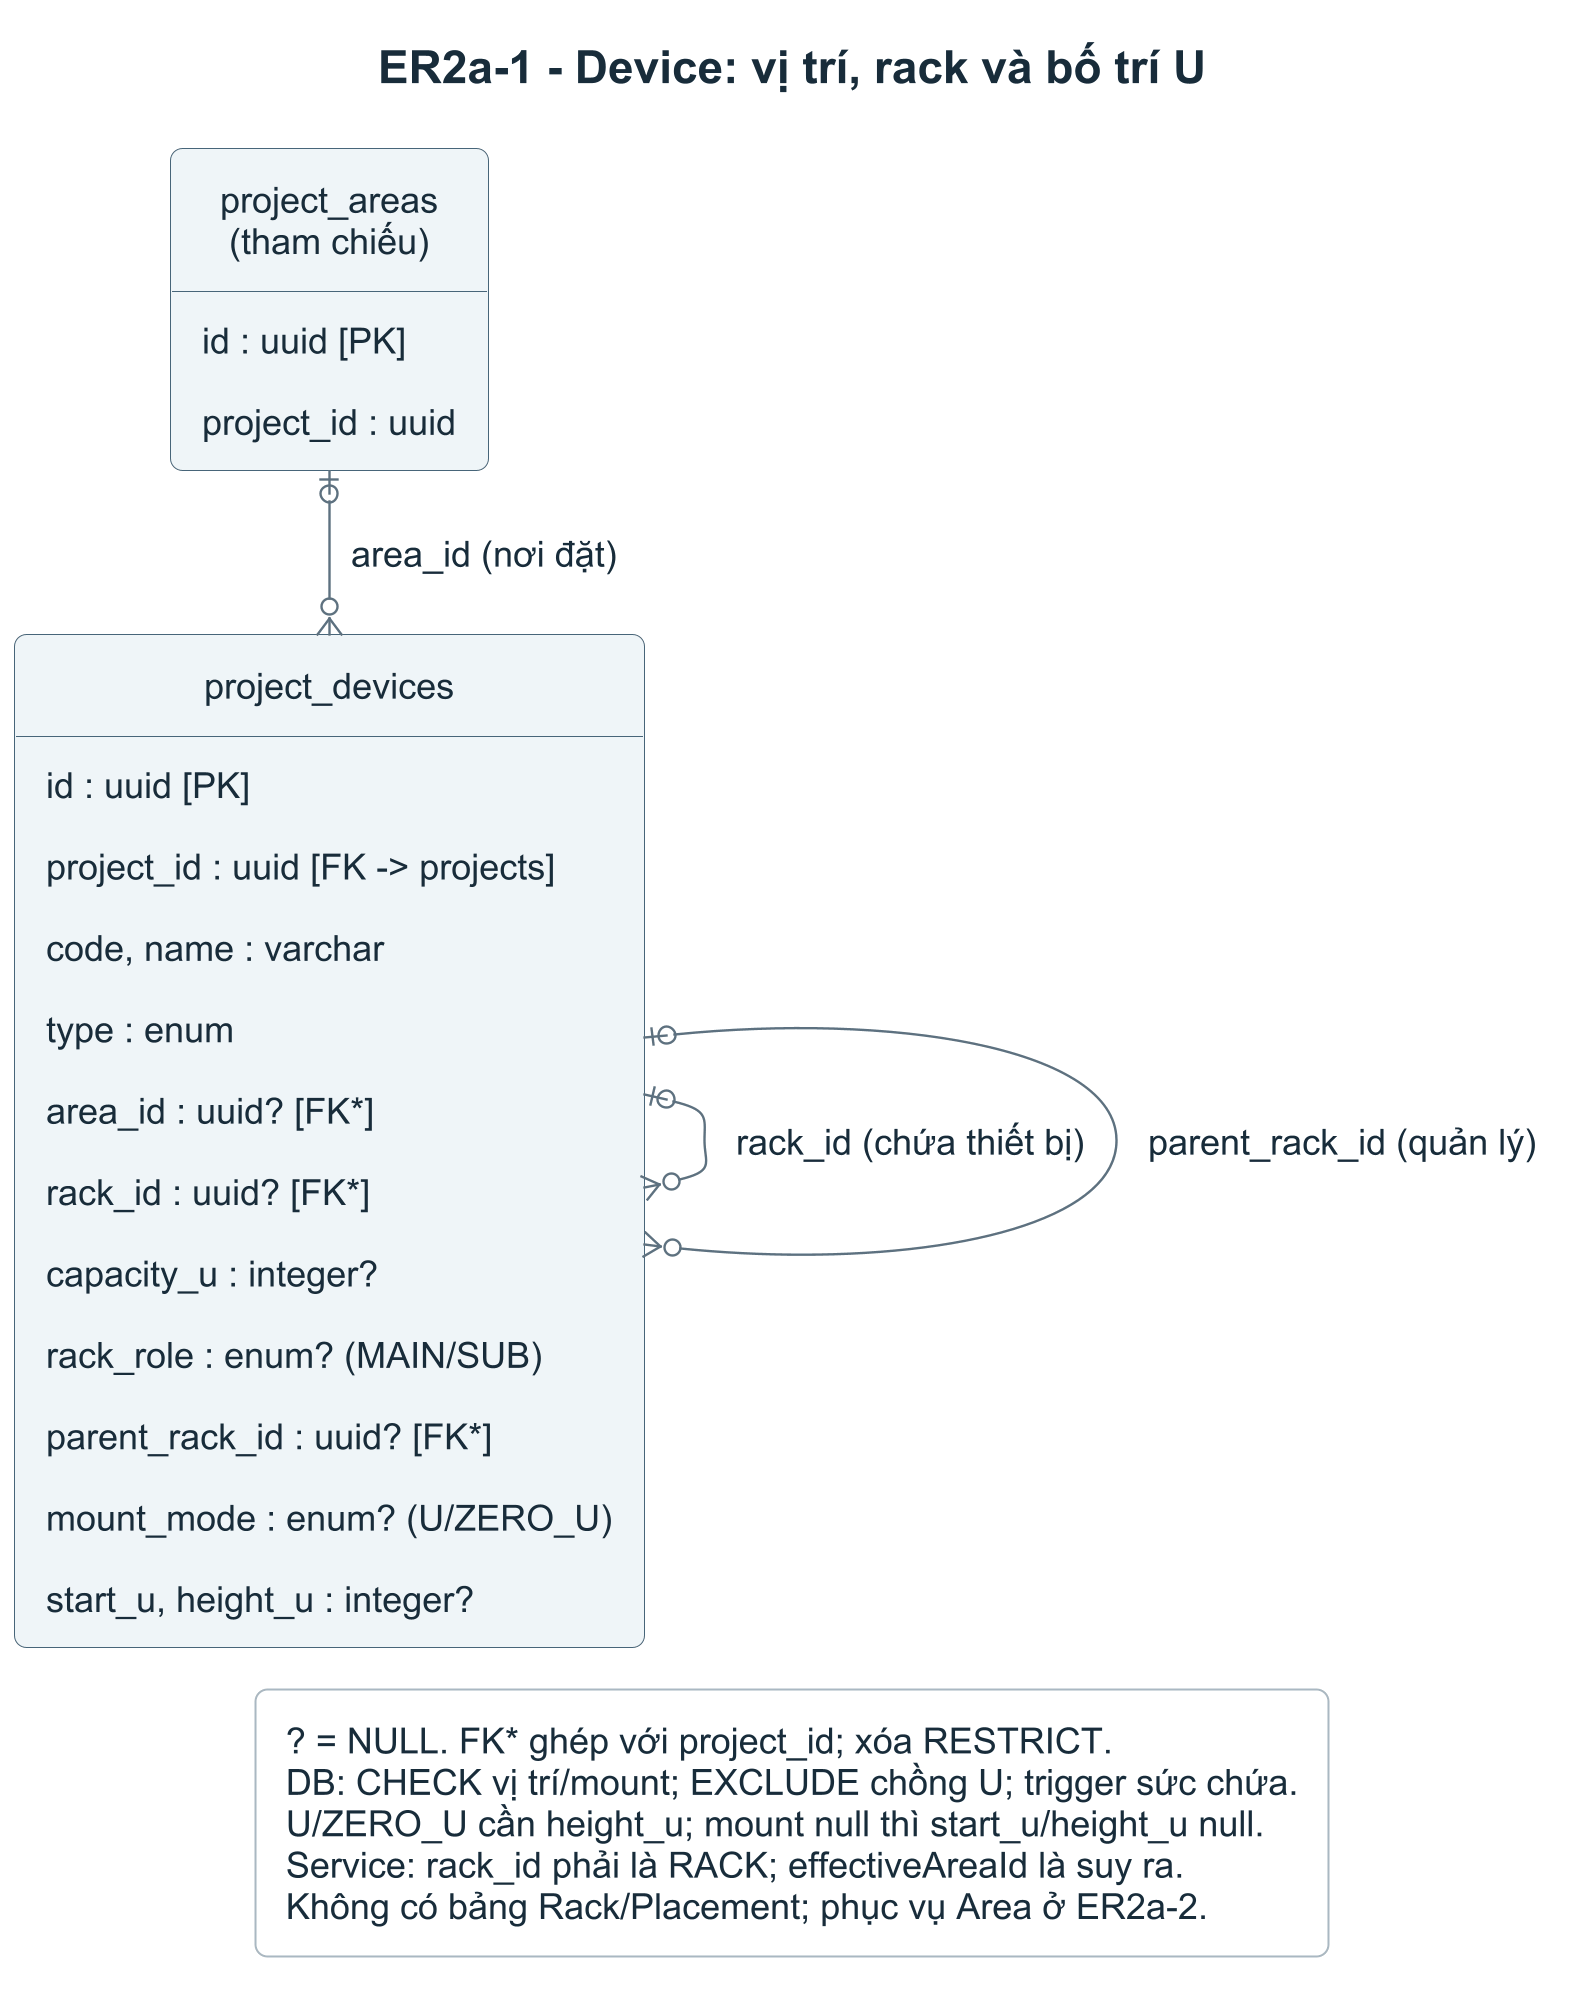

The diagram above was rendered by PlantUML. Its source (embedded in the PNG):
@startuml
skinparamlocked dpi 192
!include erd-style.iuml
top to bottom direction
title ER2a-1 - Device: vị trí, rack và bố trí U
entity "project_areas\n(tham chiếu)" as A {
  id : uuid [PK]
  project_id : uuid
}
entity "project_devices" as D {
  id : uuid [PK]
  project_id : uuid [FK -> projects]
  code, name : varchar
  type : enum
  area_id : uuid? [FK*]
  rack_id : uuid? [FK*]
  capacity_u : integer?
  {field} rack_role : enum? (MAIN/SUB)
  parent_rack_id : uuid? [FK*]
  {field} mount_mode : enum? (U/ZERO_U)
  start_u, height_u : integer?
}
A |o--o{ D : area_id (nơi đặt)
D |o--o{ D : rack_id (chứa thiết bị)
D |o--o{ D : parent_rack_id (quản lý)
legend bottom
  ? = NULL. FK* ghép với project_id; xóa RESTRICT.
  DB: CHECK vị trí/mount; EXCLUDE chồng U; trigger sức chứa.
  U/ZERO_U cần height_u; mount null thì start_u/height_u null.
  Service: rack_id phải là RACK; effectiveAreaId là suy ra.
  Không có bảng Rack/Placement; phục vụ Area ở ER2a-2.
endlegend
@enduml